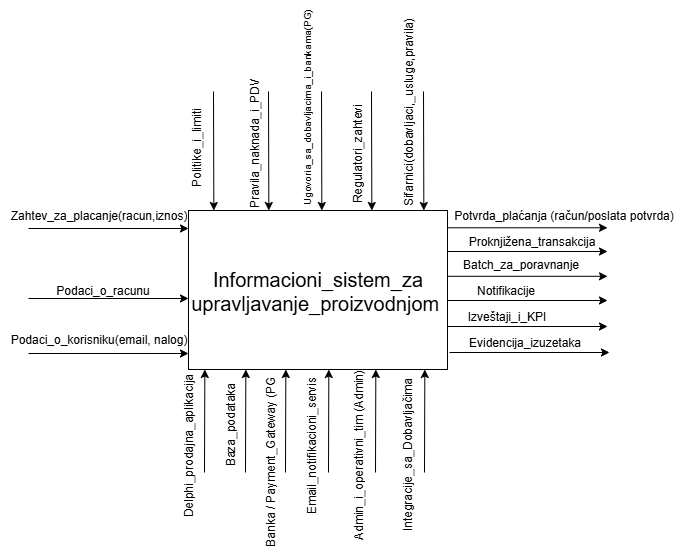

The diagram above was exported from draw.io. Its source (the exported page's mxGraphModel, read from the mxfile embedded in the PNG):
<mxGraphModel dx="1583" dy="585" grid="0" gridSize="10" guides="1" tooltips="1" connect="1" arrows="1" fold="1" page="1" pageScale="1" pageWidth="850" pageHeight="1100" math="0" shadow="0">
  <root>
    <mxCell id="0" />
    <mxCell id="1" parent="0" />
    <mxCell id="MqodNg7O4qWGmq_Re_Wu-1" value="&lt;font style=&quot;font-size: 20px;&quot;&gt;Informacioni_sistem_za&lt;/font&gt;&lt;div&gt;&lt;font style=&quot;font-size: 20px;&quot;&gt;upravljavanje_proizvodnjom&amp;nbsp;&lt;/font&gt;&lt;/div&gt;" style="rounded=0;whiteSpace=wrap;html=1;" parent="1" vertex="1">
      <mxGeometry x="298" y="292" width="259" height="159" as="geometry" />
    </mxCell>
    <mxCell id="MqodNg7O4qWGmq_Re_Wu-2" value="" style="endArrow=classic;html=1;" parent="1" edge="1">
      <mxGeometry width="50" height="50" relative="1" as="geometry">
        <mxPoint x="138" y="310" as="sourcePoint" />
        <mxPoint x="298" y="310" as="targetPoint" />
      </mxGeometry>
    </mxCell>
    <mxCell id="MqodNg7O4qWGmq_Re_Wu-3" value="" style="endArrow=classic;html=1;" parent="1" edge="1">
      <mxGeometry width="50" height="50" relative="1" as="geometry">
        <mxPoint x="138" y="435" as="sourcePoint" />
        <mxPoint x="298" y="435" as="targetPoint" />
      </mxGeometry>
    </mxCell>
    <mxCell id="MqodNg7O4qWGmq_Re_Wu-4" value="" style="endArrow=classic;html=1;" parent="1" edge="1">
      <mxGeometry width="50" height="50" relative="1" as="geometry">
        <mxPoint x="138" y="380" as="sourcePoint" />
        <mxPoint x="298" y="380" as="targetPoint" />
      </mxGeometry>
    </mxCell>
    <mxCell id="MqodNg7O4qWGmq_Re_Wu-5" value="Zahtev_za_placanje(racun,iznos)" style="text;html=1;align=center;verticalAlign=middle;resizable=0;points=[];autosize=1;strokeColor=none;fillColor=none;" parent="1" vertex="1">
      <mxGeometry x="110" y="284" width="195" height="26" as="geometry" />
    </mxCell>
    <mxCell id="MqodNg7O4qWGmq_Re_Wu-6" value="Podaci_o_racunu" style="text;html=1;align=center;verticalAlign=middle;resizable=0;points=[];autosize=1;strokeColor=none;fillColor=none;" parent="1" vertex="1">
      <mxGeometry x="156" y="358.5" width="111" height="26" as="geometry" />
    </mxCell>
    <mxCell id="MqodNg7O4qWGmq_Re_Wu-7" value="Podaci_o_&lt;span style=&quot;background-color: transparent; color: light-dark(rgb(0, 0, 0), rgb(255, 255, 255));&quot;&gt;korisniku(email, nalog)&lt;/span&gt;" style="text;html=1;align=center;verticalAlign=middle;resizable=0;points=[];autosize=1;strokeColor=none;fillColor=none;" parent="1" vertex="1">
      <mxGeometry x="110" y="408" width="195" height="26" as="geometry" />
    </mxCell>
    <mxCell id="MqodNg7O4qWGmq_Re_Wu-8" value="" style="endArrow=classic;html=1;entryX=0.287;entryY=0.013;entryDx=0;entryDy=0;entryPerimeter=0;" parent="1" edge="1">
      <mxGeometry width="50" height="50" relative="1" as="geometry">
        <mxPoint x="323" y="173" as="sourcePoint" />
        <mxPoint x="323.33299999999986" y="291.997" as="targetPoint" />
      </mxGeometry>
    </mxCell>
    <mxCell id="MqodNg7O4qWGmq_Re_Wu-9" value="" style="endArrow=classic;html=1;entryX=0.287;entryY=0.013;entryDx=0;entryDy=0;entryPerimeter=0;" parent="1" edge="1">
      <mxGeometry width="50" height="50" relative="1" as="geometry">
        <mxPoint x="378" y="173" as="sourcePoint" />
        <mxPoint x="378.33299999999986" y="291.997" as="targetPoint" />
      </mxGeometry>
    </mxCell>
    <mxCell id="MqodNg7O4qWGmq_Re_Wu-10" value="" style="endArrow=classic;html=1;entryX=0.287;entryY=0.013;entryDx=0;entryDy=0;entryPerimeter=0;" parent="1" edge="1">
      <mxGeometry width="50" height="50" relative="1" as="geometry">
        <mxPoint x="431" y="173" as="sourcePoint" />
        <mxPoint x="431.33299999999986" y="291.997" as="targetPoint" />
      </mxGeometry>
    </mxCell>
    <mxCell id="MqodNg7O4qWGmq_Re_Wu-11" value="" style="endArrow=classic;html=1;entryX=0.287;entryY=0.013;entryDx=0;entryDy=0;entryPerimeter=0;" parent="1" edge="1">
      <mxGeometry width="50" height="50" relative="1" as="geometry">
        <mxPoint x="481" y="173" as="sourcePoint" />
        <mxPoint x="481.33299999999986" y="291.997" as="targetPoint" />
      </mxGeometry>
    </mxCell>
    <mxCell id="MqodNg7O4qWGmq_Re_Wu-12" value="" style="endArrow=classic;html=1;entryX=0.287;entryY=0.013;entryDx=0;entryDy=0;entryPerimeter=0;" parent="1" edge="1">
      <mxGeometry width="50" height="50" relative="1" as="geometry">
        <mxPoint x="533" y="173" as="sourcePoint" />
        <mxPoint x="533.3329999999999" y="291.997" as="targetPoint" />
      </mxGeometry>
    </mxCell>
    <mxCell id="MqodNg7O4qWGmq_Re_Wu-13" value="Politike_i_limiti" style="text;html=1;align=center;verticalAlign=middle;resizable=0;points=[];autosize=1;strokeColor=none;fillColor=none;rotation=-90;" parent="1" vertex="1">
      <mxGeometry x="258" y="217" width="97" height="26" as="geometry" />
    </mxCell>
    <mxCell id="MqodNg7O4qWGmq_Re_Wu-14" value="Pravila_naknada_i_PDV" style="text;html=1;align=center;verticalAlign=middle;resizable=0;points=[];autosize=1;strokeColor=none;fillColor=none;rotation=-90;" parent="1" vertex="1">
      <mxGeometry x="290" y="212" width="148" height="26" as="geometry" />
    </mxCell>
    <mxCell id="MqodNg7O4qWGmq_Re_Wu-15" value="&lt;font style=&quot;font-size: 10px;&quot;&gt;Ugovoria_sa_dobavljacima_i_bankama(PG)&lt;/font&gt;" style="text;html=1;align=center;verticalAlign=middle;resizable=0;points=[];autosize=1;strokeColor=none;fillColor=none;rotation=-90;" parent="1" vertex="1">
      <mxGeometry x="309" y="176" width="214" height="26" as="geometry" />
    </mxCell>
    <mxCell id="MqodNg7O4qWGmq_Re_Wu-16" value="Regulatori_zahtevi" style="text;html=1;align=center;verticalAlign=middle;resizable=0;points=[];autosize=1;strokeColor=none;fillColor=none;rotation=-90;" parent="1" vertex="1">
      <mxGeometry x="409" y="223" width="117" height="26" as="geometry" />
    </mxCell>
    <mxCell id="MqodNg7O4qWGmq_Re_Wu-17" value="Sifarnici(dobavljaci,_usluge,pravila)" style="text;html=1;align=center;verticalAlign=middle;resizable=0;points=[];autosize=1;strokeColor=none;fillColor=none;rotation=-90;" parent="1" vertex="1">
      <mxGeometry x="415" y="181" width="206" height="26" as="geometry" />
    </mxCell>
    <mxCell id="MqodNg7O4qWGmq_Re_Wu-18" value="" style="endArrow=classic;html=1;" parent="1" edge="1">
      <mxGeometry width="50" height="50" relative="1" as="geometry">
        <mxPoint x="557" y="309.29" as="sourcePoint" />
        <mxPoint x="717" y="309.29" as="targetPoint" />
      </mxGeometry>
    </mxCell>
    <mxCell id="MqodNg7O4qWGmq_Re_Wu-19" value="" style="endArrow=classic;html=1;" parent="1" edge="1">
      <mxGeometry width="50" height="50" relative="1" as="geometry">
        <mxPoint x="559" y="434" as="sourcePoint" />
        <mxPoint x="719" y="434" as="targetPoint" />
      </mxGeometry>
    </mxCell>
    <mxCell id="MqodNg7O4qWGmq_Re_Wu-20" value="" style="endArrow=classic;html=1;" parent="1" edge="1">
      <mxGeometry width="50" height="50" relative="1" as="geometry">
        <mxPoint x="557" y="408" as="sourcePoint" />
        <mxPoint x="717" y="408" as="targetPoint" />
      </mxGeometry>
    </mxCell>
    <mxCell id="MqodNg7O4qWGmq_Re_Wu-21" value="" style="endArrow=classic;html=1;" parent="1" edge="1">
      <mxGeometry width="50" height="50" relative="1" as="geometry">
        <mxPoint x="557" y="382" as="sourcePoint" />
        <mxPoint x="717" y="382" as="targetPoint" />
      </mxGeometry>
    </mxCell>
    <mxCell id="MqodNg7O4qWGmq_Re_Wu-22" value="" style="endArrow=classic;html=1;" parent="1" edge="1">
      <mxGeometry width="50" height="50" relative="1" as="geometry">
        <mxPoint x="557" y="357.79" as="sourcePoint" />
        <mxPoint x="717" y="357.79" as="targetPoint" />
      </mxGeometry>
    </mxCell>
    <mxCell id="MqodNg7O4qWGmq_Re_Wu-23" value="" style="endArrow=classic;html=1;" parent="1" edge="1">
      <mxGeometry width="50" height="50" relative="1" as="geometry">
        <mxPoint x="557" y="333" as="sourcePoint" />
        <mxPoint x="717" y="333" as="targetPoint" />
      </mxGeometry>
    </mxCell>
    <mxCell id="MqodNg7O4qWGmq_Re_Wu-24" value="Potvrda_plaćanja (račun/poslata potvrda)" style="text;html=1;align=center;verticalAlign=middle;resizable=0;points=[];autosize=1;strokeColor=none;fillColor=none;" parent="1" vertex="1">
      <mxGeometry x="554" y="284" width="237" height="26" as="geometry" />
    </mxCell>
    <mxCell id="MqodNg7O4qWGmq_Re_Wu-25" value="Proknjižena_transakcija" style="text;html=1;align=center;verticalAlign=middle;resizable=0;points=[];autosize=1;strokeColor=none;fillColor=none;" parent="1" vertex="1">
      <mxGeometry x="568" y="310" width="145" height="26" as="geometry" />
    </mxCell>
    <mxCell id="MqodNg7O4qWGmq_Re_Wu-26" value="Batch_za_poravnanje" style="text;html=1;align=center;verticalAlign=middle;resizable=0;points=[];autosize=1;strokeColor=none;fillColor=none;" parent="1" vertex="1">
      <mxGeometry x="563" y="332.5" width="134" height="26" as="geometry" />
    </mxCell>
    <mxCell id="MqodNg7O4qWGmq_Re_Wu-27" value="Notifikacije" style="text;html=1;align=center;verticalAlign=middle;resizable=0;points=[];autosize=1;strokeColor=none;fillColor=none;" parent="1" vertex="1">
      <mxGeometry x="577" y="358.5" width="76" height="26" as="geometry" />
    </mxCell>
    <mxCell id="MqodNg7O4qWGmq_Re_Wu-28" value="Izveštaji_i_KPI" style="text;html=1;align=center;verticalAlign=middle;resizable=0;points=[];autosize=1;strokeColor=none;fillColor=none;" parent="1" vertex="1">
      <mxGeometry x="567" y="384.5" width="97" height="26" as="geometry" />
    </mxCell>
    <mxCell id="MqodNg7O4qWGmq_Re_Wu-29" value="Evidencija_izuzetaka" style="text;html=1;align=center;verticalAlign=middle;resizable=0;points=[];autosize=1;strokeColor=none;fillColor=none;" parent="1" vertex="1">
      <mxGeometry x="569" y="410.5" width="130" height="26" as="geometry" />
    </mxCell>
    <mxCell id="MqodNg7O4qWGmq_Re_Wu-30" value="" style="endArrow=classic;html=1;entryX=0.287;entryY=0.013;entryDx=0;entryDy=0;entryPerimeter=0;" parent="1" edge="1">
      <mxGeometry width="50" height="50" relative="1" as="geometry">
        <mxPoint x="314" y="554" as="sourcePoint" />
        <mxPoint x="314.33299999999986" y="450.99700000000007" as="targetPoint" />
      </mxGeometry>
    </mxCell>
    <mxCell id="MqodNg7O4qWGmq_Re_Wu-31" value="" style="endArrow=classic;html=1;entryX=0.287;entryY=0.013;entryDx=0;entryDy=0;entryPerimeter=0;" parent="1" edge="1">
      <mxGeometry width="50" height="50" relative="1" as="geometry">
        <mxPoint x="534" y="554.0029999999999" as="sourcePoint" />
        <mxPoint x="534.3329999999999" y="451" as="targetPoint" />
      </mxGeometry>
    </mxCell>
    <mxCell id="MqodNg7O4qWGmq_Re_Wu-32" value="" style="endArrow=classic;html=1;entryX=0.287;entryY=0.013;entryDx=0;entryDy=0;entryPerimeter=0;" parent="1" edge="1">
      <mxGeometry width="50" height="50" relative="1" as="geometry">
        <mxPoint x="485" y="554.0029999999999" as="sourcePoint" />
        <mxPoint x="485.33299999999986" y="451" as="targetPoint" />
      </mxGeometry>
    </mxCell>
    <mxCell id="MqodNg7O4qWGmq_Re_Wu-33" value="" style="endArrow=classic;html=1;entryX=0.287;entryY=0.013;entryDx=0;entryDy=0;entryPerimeter=0;" parent="1" edge="1">
      <mxGeometry width="50" height="50" relative="1" as="geometry">
        <mxPoint x="438" y="554.0029999999999" as="sourcePoint" />
        <mxPoint x="438.33299999999986" y="451" as="targetPoint" />
      </mxGeometry>
    </mxCell>
    <mxCell id="MqodNg7O4qWGmq_Re_Wu-34" value="" style="endArrow=classic;html=1;entryX=0.287;entryY=0.013;entryDx=0;entryDy=0;entryPerimeter=0;" parent="1" edge="1">
      <mxGeometry width="50" height="50" relative="1" as="geometry">
        <mxPoint x="395" y="554.0029999999999" as="sourcePoint" />
        <mxPoint x="395.33299999999986" y="451" as="targetPoint" />
      </mxGeometry>
    </mxCell>
    <mxCell id="MqodNg7O4qWGmq_Re_Wu-35" value="" style="endArrow=classic;html=1;entryX=0.287;entryY=0.013;entryDx=0;entryDy=0;entryPerimeter=0;" parent="1" edge="1">
      <mxGeometry width="50" height="50" relative="1" as="geometry">
        <mxPoint x="355" y="554.0029999999999" as="sourcePoint" />
        <mxPoint x="355.33299999999986" y="451" as="targetPoint" />
      </mxGeometry>
    </mxCell>
    <mxCell id="MqodNg7O4qWGmq_Re_Wu-36" value="Delphi_prodajna_aplikacija" style="text;html=1;align=center;verticalAlign=middle;resizable=0;points=[];autosize=1;strokeColor=none;fillColor=none;rotation=-90;" parent="1" vertex="1">
      <mxGeometry x="218" y="515" width="161" height="26" as="geometry" />
    </mxCell>
    <mxCell id="MqodNg7O4qWGmq_Re_Wu-37" value="Baza_podataka" style="text;html=1;align=center;verticalAlign=middle;resizable=0;points=[];autosize=1;strokeColor=none;fillColor=none;rotation=-90;" parent="1" vertex="1">
      <mxGeometry x="290" y="494" width="101" height="26" as="geometry" />
    </mxCell>
    <mxCell id="MqodNg7O4qWGmq_Re_Wu-38" value=" Banka / Payment_Gateway (PG" style="text;html=1;align=center;verticalAlign=middle;resizable=0;points=[];autosize=1;strokeColor=none;fillColor=none;rotation=-90;" parent="1" vertex="1">
      <mxGeometry x="286.5" y="531" width="188" height="26" as="geometry" />
    </mxCell>
    <mxCell id="MqodNg7O4qWGmq_Re_Wu-39" value="Email_notifikacioni_servis" style="text;html=1;align=center;verticalAlign=middle;resizable=0;points=[];autosize=1;strokeColor=none;fillColor=none;rotation=-90;" parent="1" vertex="1">
      <mxGeometry x="344" y="515" width="155" height="26" as="geometry" />
    </mxCell>
    <mxCell id="MqodNg7O4qWGmq_Re_Wu-40" value=" Admin_i_operativni_tim (Admin)" style="text;html=1;align=center;verticalAlign=middle;resizable=0;points=[];autosize=1;strokeColor=none;fillColor=none;rotation=-90;" parent="1" vertex="1">
      <mxGeometry x="374" y="524" width="188" height="26" as="geometry" />
    </mxCell>
    <mxCell id="MqodNg7O4qWGmq_Re_Wu-41" value=" Integracije_sa_Dobavljačima" style="text;html=1;align=center;verticalAlign=middle;resizable=0;points=[];autosize=1;strokeColor=none;fillColor=none;rotation=-90;" parent="1" vertex="1">
      <mxGeometry x="432" y="524" width="171" height="26" as="geometry" />
    </mxCell>
  </root>
</mxGraphModel>